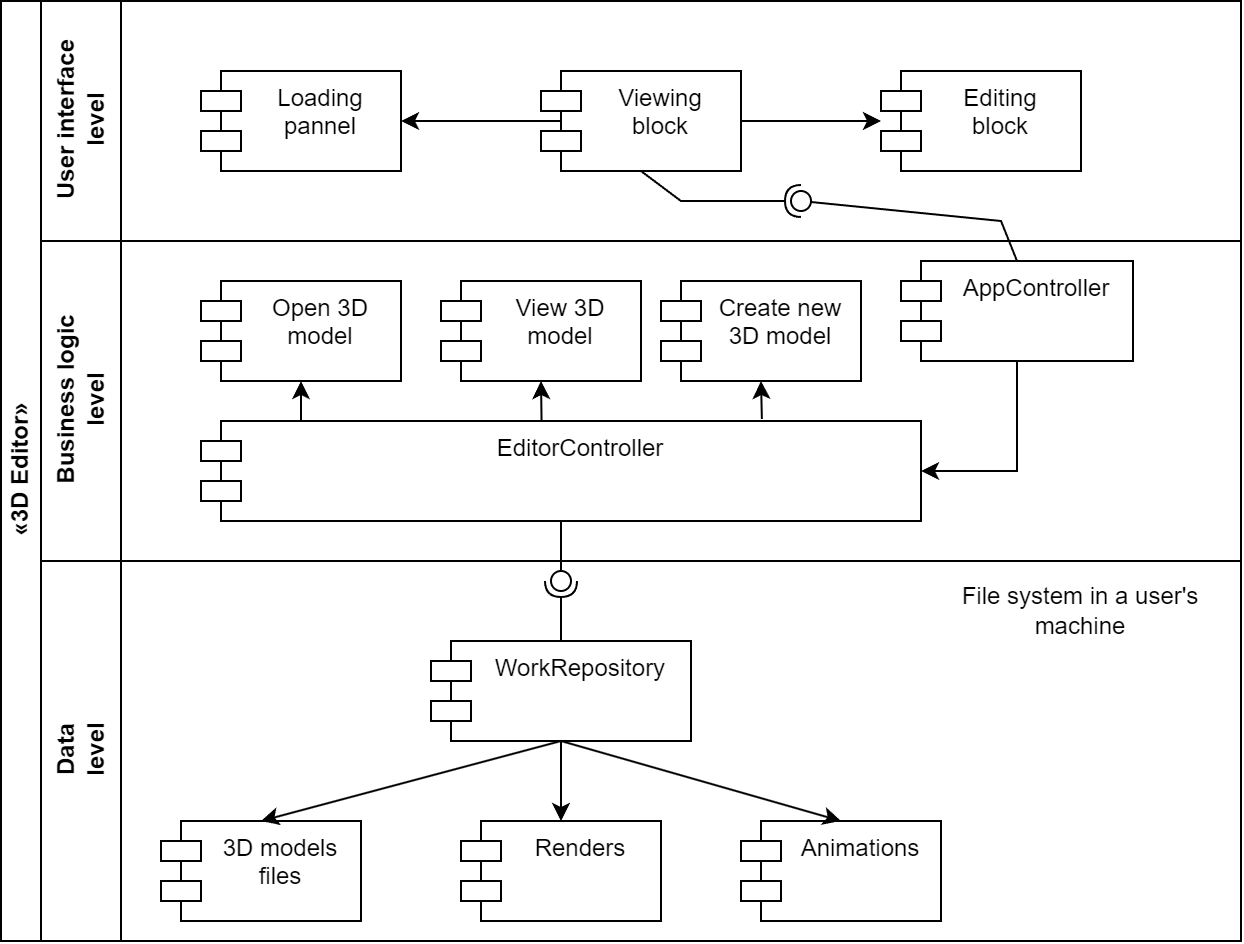

The diagram above was exported from draw.io. Its source (the exported page's mxGraphModel, read from the mxfile embedded in the PNG):
<mxGraphModel dx="956" dy="541" grid="1" gridSize="10" guides="1" tooltips="1" connect="1" arrows="1" fold="1" page="1" pageScale="1" pageWidth="827" pageHeight="1169" math="0" shadow="0">
  <root>
    <mxCell id="0" />
    <mxCell id="1" parent="0" />
    <mxCell id="dNxyNK7c78bLwvsdeMH5-19" value="«3D Editor»" style="swimlane;html=1;childLayout=stackLayout;resizeParent=1;resizeParentMax=0;horizontal=0;startSize=20;horizontalStack=0;" parent="1" vertex="1">
      <mxGeometry x="20" y="30" width="620" height="470" as="geometry" />
    </mxCell>
    <mxCell id="dNxyNK7c78bLwvsdeMH5-20" value="User interface &lt;br&gt;level" style="swimlane;html=1;startSize=40;horizontal=0;" parent="dNxyNK7c78bLwvsdeMH5-19" vertex="1">
      <mxGeometry x="20" width="600" height="120" as="geometry">
        <mxRectangle x="20" width="430" height="30" as="alternateBounds" />
      </mxGeometry>
    </mxCell>
    <mxCell id="f29GK9UGZus-lHb-7esW-28" value="Loading pannel" style="shape=module;align=left;spacingLeft=20;align=center;verticalAlign=top;whiteSpace=wrap;html=1;" vertex="1" parent="dNxyNK7c78bLwvsdeMH5-20">
      <mxGeometry x="80" y="35" width="100" height="50" as="geometry" />
    </mxCell>
    <mxCell id="f29GK9UGZus-lHb-7esW-29" value="Viewing &lt;br&gt;block" style="shape=module;align=left;spacingLeft=20;align=center;verticalAlign=top;whiteSpace=wrap;html=1;" vertex="1" parent="dNxyNK7c78bLwvsdeMH5-20">
      <mxGeometry x="250" y="35" width="100" height="50" as="geometry" />
    </mxCell>
    <mxCell id="f29GK9UGZus-lHb-7esW-30" value="Editing &lt;br&gt;block" style="shape=module;align=left;spacingLeft=20;align=center;verticalAlign=top;whiteSpace=wrap;html=1;" vertex="1" parent="dNxyNK7c78bLwvsdeMH5-20">
      <mxGeometry x="420" y="35" width="100" height="50" as="geometry" />
    </mxCell>
    <mxCell id="f29GK9UGZus-lHb-7esW-35" value="" style="endArrow=classic;html=1;rounded=0;exitX=1;exitY=0.5;exitDx=0;exitDy=0;" edge="1" parent="dNxyNK7c78bLwvsdeMH5-20" source="f29GK9UGZus-lHb-7esW-29">
      <mxGeometry width="50" height="50" relative="1" as="geometry">
        <mxPoint x="660" y="120" as="sourcePoint" />
        <mxPoint x="420" y="60" as="targetPoint" />
      </mxGeometry>
    </mxCell>
    <mxCell id="f29GK9UGZus-lHb-7esW-36" value="" style="endArrow=classic;html=1;rounded=0;entryX=1;entryY=0.5;entryDx=0;entryDy=0;" edge="1" parent="dNxyNK7c78bLwvsdeMH5-20" target="f29GK9UGZus-lHb-7esW-28">
      <mxGeometry width="50" height="50" relative="1" as="geometry">
        <mxPoint x="260" y="60" as="sourcePoint" />
        <mxPoint x="700" y="40" as="targetPoint" />
      </mxGeometry>
    </mxCell>
    <mxCell id="dNxyNK7c78bLwvsdeMH5-21" value="Business logic &lt;br&gt;level" style="swimlane;html=1;startSize=40;horizontal=0;" parent="dNxyNK7c78bLwvsdeMH5-19" vertex="1">
      <mxGeometry x="20" y="120" width="600" height="160" as="geometry" />
    </mxCell>
    <mxCell id="f29GK9UGZus-lHb-7esW-2" value="AppController" style="shape=module;align=left;spacingLeft=20;align=center;verticalAlign=top;whiteSpace=wrap;html=1;" vertex="1" parent="dNxyNK7c78bLwvsdeMH5-21">
      <mxGeometry x="430" y="10" width="116" height="50" as="geometry" />
    </mxCell>
    <mxCell id="f29GK9UGZus-lHb-7esW-3" value="EditorController" style="shape=module;align=left;spacingLeft=20;align=center;verticalAlign=top;whiteSpace=wrap;html=1;" vertex="1" parent="dNxyNK7c78bLwvsdeMH5-21">
      <mxGeometry x="80" y="90" width="360" height="50" as="geometry" />
    </mxCell>
    <mxCell id="f29GK9UGZus-lHb-7esW-15" style="edgeStyle=orthogonalEdgeStyle;rounded=0;orthogonalLoop=1;jettySize=auto;html=1;entryX=1;entryY=0.5;entryDx=0;entryDy=0;" edge="1" parent="dNxyNK7c78bLwvsdeMH5-21" source="f29GK9UGZus-lHb-7esW-2" target="f29GK9UGZus-lHb-7esW-3">
      <mxGeometry relative="1" as="geometry" />
    </mxCell>
    <mxCell id="f29GK9UGZus-lHb-7esW-19" value="Open 3D model" style="shape=module;align=left;spacingLeft=20;align=center;verticalAlign=top;whiteSpace=wrap;html=1;" vertex="1" parent="dNxyNK7c78bLwvsdeMH5-21">
      <mxGeometry x="80" y="20" width="100" height="50" as="geometry" />
    </mxCell>
    <mxCell id="f29GK9UGZus-lHb-7esW-20" value="View 3D model" style="shape=module;align=left;spacingLeft=20;align=center;verticalAlign=top;whiteSpace=wrap;html=1;" vertex="1" parent="dNxyNK7c78bLwvsdeMH5-21">
      <mxGeometry x="200" y="20" width="100" height="50" as="geometry" />
    </mxCell>
    <mxCell id="f29GK9UGZus-lHb-7esW-21" value="Create new 3D model" style="shape=module;align=left;spacingLeft=20;align=center;verticalAlign=top;whiteSpace=wrap;html=1;" vertex="1" parent="dNxyNK7c78bLwvsdeMH5-21">
      <mxGeometry x="310" y="20" width="100" height="50" as="geometry" />
    </mxCell>
    <mxCell id="f29GK9UGZus-lHb-7esW-25" value="" style="endArrow=classic;html=1;rounded=0;" edge="1" parent="dNxyNK7c78bLwvsdeMH5-21" target="f29GK9UGZus-lHb-7esW-19">
      <mxGeometry width="50" height="50" relative="1" as="geometry">
        <mxPoint x="130" y="90" as="sourcePoint" />
        <mxPoint x="730" y="60" as="targetPoint" />
      </mxGeometry>
    </mxCell>
    <mxCell id="f29GK9UGZus-lHb-7esW-26" value="" style="endArrow=classic;html=1;rounded=0;entryX=0.5;entryY=1;entryDx=0;entryDy=0;exitX=0.473;exitY=0.008;exitDx=0;exitDy=0;exitPerimeter=0;" edge="1" parent="dNxyNK7c78bLwvsdeMH5-21" source="f29GK9UGZus-lHb-7esW-3" target="f29GK9UGZus-lHb-7esW-20">
      <mxGeometry width="50" height="50" relative="1" as="geometry">
        <mxPoint x="650" y="140" as="sourcePoint" />
        <mxPoint x="700" y="90" as="targetPoint" />
      </mxGeometry>
    </mxCell>
    <mxCell id="f29GK9UGZus-lHb-7esW-27" value="" style="endArrow=classic;html=1;rounded=0;entryX=0.5;entryY=1;entryDx=0;entryDy=0;exitX=0.779;exitY=-0.02;exitDx=0;exitDy=0;exitPerimeter=0;" edge="1" parent="dNxyNK7c78bLwvsdeMH5-21" source="f29GK9UGZus-lHb-7esW-3" target="f29GK9UGZus-lHb-7esW-21">
      <mxGeometry width="50" height="50" relative="1" as="geometry">
        <mxPoint x="690" y="150" as="sourcePoint" />
        <mxPoint x="740" y="100" as="targetPoint" />
      </mxGeometry>
    </mxCell>
    <mxCell id="dNxyNK7c78bLwvsdeMH5-22" value="Data &lt;br&gt;level" style="swimlane;html=1;startSize=40;horizontal=0;" parent="dNxyNK7c78bLwvsdeMH5-19" vertex="1">
      <mxGeometry x="20" y="280" width="600" height="190" as="geometry" />
    </mxCell>
    <mxCell id="NiHf521bubFI0MAVChAY-2" value="File system in a user's machine" style="text;html=1;strokeColor=none;fillColor=none;align=center;verticalAlign=middle;whiteSpace=wrap;rounded=0;" parent="dNxyNK7c78bLwvsdeMH5-22" vertex="1">
      <mxGeometry x="440" y="10" width="160" height="30" as="geometry" />
    </mxCell>
    <mxCell id="NiHf521bubFI0MAVChAY-1" value="Renders" style="shape=module;align=left;spacingLeft=20;align=center;verticalAlign=top;whiteSpace=wrap;html=1;" parent="dNxyNK7c78bLwvsdeMH5-22" vertex="1">
      <mxGeometry x="210" y="130" width="100" height="50" as="geometry" />
    </mxCell>
    <mxCell id="NiHf521bubFI0MAVChAY-3" value="Animations" style="shape=module;align=left;spacingLeft=20;align=center;verticalAlign=top;whiteSpace=wrap;html=1;" parent="dNxyNK7c78bLwvsdeMH5-22" vertex="1">
      <mxGeometry x="350" y="130" width="100" height="50" as="geometry" />
    </mxCell>
    <mxCell id="NiHf521bubFI0MAVChAY-4" value="3D models files" style="shape=module;align=left;spacingLeft=20;align=center;verticalAlign=top;whiteSpace=wrap;html=1;" parent="dNxyNK7c78bLwvsdeMH5-22" vertex="1">
      <mxGeometry x="60" y="130" width="100" height="50" as="geometry" />
    </mxCell>
    <mxCell id="f29GK9UGZus-lHb-7esW-6" value="" style="ellipse;whiteSpace=wrap;html=1;align=center;aspect=fixed;fillColor=none;strokeColor=none;resizable=0;perimeter=centerPerimeter;rotatable=0;allowArrows=0;points=[];outlineConnect=1;" vertex="1" parent="dNxyNK7c78bLwvsdeMH5-22">
      <mxGeometry x="105" y="20" width="10" height="10" as="geometry" />
    </mxCell>
    <mxCell id="f29GK9UGZus-lHb-7esW-11" value="WorkRepository" style="shape=module;align=left;spacingLeft=20;align=center;verticalAlign=top;whiteSpace=wrap;html=1;" vertex="1" parent="dNxyNK7c78bLwvsdeMH5-22">
      <mxGeometry x="195" y="40" width="130" height="50" as="geometry" />
    </mxCell>
    <mxCell id="f29GK9UGZus-lHb-7esW-12" value="" style="endArrow=classic;html=1;rounded=0;exitX=0.5;exitY=1;exitDx=0;exitDy=0;entryX=0.5;entryY=0;entryDx=0;entryDy=0;" edge="1" parent="dNxyNK7c78bLwvsdeMH5-22" source="f29GK9UGZus-lHb-7esW-11" target="NiHf521bubFI0MAVChAY-4">
      <mxGeometry width="50" height="50" relative="1" as="geometry">
        <mxPoint x="690" y="150" as="sourcePoint" />
        <mxPoint x="740" y="100" as="targetPoint" />
      </mxGeometry>
    </mxCell>
    <mxCell id="f29GK9UGZus-lHb-7esW-13" value="" style="endArrow=classic;html=1;rounded=0;exitX=0.5;exitY=1;exitDx=0;exitDy=0;" edge="1" parent="dNxyNK7c78bLwvsdeMH5-22" source="f29GK9UGZus-lHb-7esW-11" target="NiHf521bubFI0MAVChAY-1">
      <mxGeometry width="50" height="50" relative="1" as="geometry">
        <mxPoint x="270" y="100" as="sourcePoint" />
        <mxPoint x="120" y="140" as="targetPoint" />
      </mxGeometry>
    </mxCell>
    <mxCell id="f29GK9UGZus-lHb-7esW-18" value="" style="ellipse;whiteSpace=wrap;html=1;align=center;aspect=fixed;fillColor=none;strokeColor=none;resizable=0;perimeter=centerPerimeter;rotatable=0;allowArrows=0;points=[];outlineConnect=1;" vertex="1" parent="dNxyNK7c78bLwvsdeMH5-22">
      <mxGeometry x="255" y="10" width="10" height="10" as="geometry" />
    </mxCell>
    <mxCell id="f29GK9UGZus-lHb-7esW-17" value="" style="rounded=0;orthogonalLoop=1;jettySize=auto;html=1;endArrow=oval;endFill=0;sketch=0;sourcePerimeterSpacing=0;targetPerimeterSpacing=0;endSize=10;exitX=0.5;exitY=1;exitDx=0;exitDy=0;" edge="1" parent="dNxyNK7c78bLwvsdeMH5-19" source="f29GK9UGZus-lHb-7esW-3">
      <mxGeometry relative="1" as="geometry">
        <mxPoint x="670" y="305" as="sourcePoint" />
        <mxPoint x="280" y="290" as="targetPoint" />
      </mxGeometry>
    </mxCell>
    <mxCell id="f29GK9UGZus-lHb-7esW-14" value="" style="endArrow=classic;html=1;rounded=0;entryX=0.5;entryY=0;entryDx=0;entryDy=0;" edge="1" parent="1" target="NiHf521bubFI0MAVChAY-3">
      <mxGeometry width="50" height="50" relative="1" as="geometry">
        <mxPoint x="300" y="400" as="sourcePoint" />
        <mxPoint x="310" y="450" as="targetPoint" />
      </mxGeometry>
    </mxCell>
    <mxCell id="f29GK9UGZus-lHb-7esW-16" value="" style="rounded=0;orthogonalLoop=1;jettySize=auto;html=1;endArrow=halfCircle;endFill=0;endSize=6;strokeWidth=1;sketch=0;exitX=0.5;exitY=0;exitDx=0;exitDy=0;" edge="1" parent="1" source="f29GK9UGZus-lHb-7esW-11">
      <mxGeometry relative="1" as="geometry">
        <mxPoint x="730" y="335" as="sourcePoint" />
        <mxPoint x="300" y="320" as="targetPoint" />
      </mxGeometry>
    </mxCell>
    <mxCell id="f29GK9UGZus-lHb-7esW-32" value="" style="rounded=0;orthogonalLoop=1;jettySize=auto;html=1;endArrow=oval;endFill=0;sketch=0;sourcePerimeterSpacing=0;targetPerimeterSpacing=0;endSize=10;exitX=0.5;exitY=0;exitDx=0;exitDy=0;" edge="1" parent="1" source="f29GK9UGZus-lHb-7esW-2">
      <mxGeometry relative="1" as="geometry">
        <mxPoint x="720" y="205" as="sourcePoint" />
        <mxPoint x="420" y="130" as="targetPoint" />
        <Array as="points">
          <mxPoint x="520" y="140" />
        </Array>
      </mxGeometry>
    </mxCell>
    <mxCell id="f29GK9UGZus-lHb-7esW-34" value="" style="rounded=0;orthogonalLoop=1;jettySize=auto;html=1;endArrow=halfCircle;endFill=0;endSize=6;strokeWidth=1;sketch=0;exitX=0.5;exitY=1;exitDx=0;exitDy=0;" edge="1" parent="1" source="f29GK9UGZus-lHb-7esW-29">
      <mxGeometry relative="1" as="geometry">
        <mxPoint x="340" y="115" as="sourcePoint" />
        <mxPoint x="420" y="130" as="targetPoint" />
        <Array as="points">
          <mxPoint x="360" y="130" />
        </Array>
      </mxGeometry>
    </mxCell>
  </root>
</mxGraphModel>